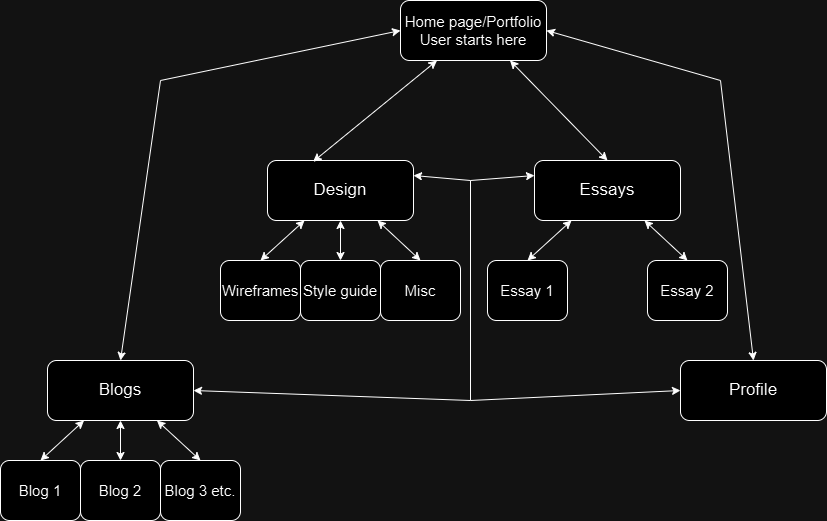

The diagram above was exported from draw.io. Its source (the exported page's mxGraphModel, read from the mxfile embedded in the PNG):
<mxGraphModel dx="1186" dy="632" grid="1" gridSize="10" guides="1" tooltips="1" connect="1" arrows="1" fold="1" page="1" pageScale="1" pageWidth="827" pageHeight="1169" math="0" shadow="0">
  <root>
    <mxCell id="WIyWlLk6GJQsqaUBKTNV-0" />
    <mxCell id="WIyWlLk6GJQsqaUBKTNV-1" parent="WIyWlLk6GJQsqaUBKTNV-0" />
    <mxCell id="WIyWlLk6GJQsqaUBKTNV-3" value="Home page/Portfolio&lt;div style=&quot;font-size: 15px;&quot;&gt;User starts here&lt;/div&gt;" style="rounded=1;whiteSpace=wrap;html=1;fontSize=15;glass=0;strokeWidth=1;shadow=0;fontStyle=0" parent="WIyWlLk6GJQsqaUBKTNV-1" vertex="1">
      <mxGeometry x="400" width="146" height="60" as="geometry" />
    </mxCell>
    <mxCell id="ztA2PJjqYK93OlnYbPTP-0" value="Blogs" style="rounded=1;whiteSpace=wrap;html=1;fontSize=17;glass=0;strokeWidth=1;shadow=0;fontStyle=0" vertex="1" parent="WIyWlLk6GJQsqaUBKTNV-1">
      <mxGeometry x="47" y="360" width="146" height="60" as="geometry" />
    </mxCell>
    <mxCell id="ztA2PJjqYK93OlnYbPTP-4" value="Blog 1" style="rounded=1;whiteSpace=wrap;html=1;fontSize=15;" vertex="1" parent="WIyWlLk6GJQsqaUBKTNV-1">
      <mxGeometry y="460" width="80" height="60" as="geometry" />
    </mxCell>
    <mxCell id="ztA2PJjqYK93OlnYbPTP-5" value="" style="endArrow=classic;startArrow=classic;html=1;rounded=0;exitX=0.5;exitY=0;exitDx=0;exitDy=0;entryX=0.25;entryY=1;entryDx=0;entryDy=0;" edge="1" parent="WIyWlLk6GJQsqaUBKTNV-1" source="ztA2PJjqYK93OlnYbPTP-4" target="ztA2PJjqYK93OlnYbPTP-0">
      <mxGeometry width="50" height="50" relative="1" as="geometry">
        <mxPoint x="387" y="470" as="sourcePoint" />
        <mxPoint x="437" y="420" as="targetPoint" />
      </mxGeometry>
    </mxCell>
    <mxCell id="ztA2PJjqYK93OlnYbPTP-6" value="Blog 2" style="rounded=1;whiteSpace=wrap;html=1;fontSize=15;" vertex="1" parent="WIyWlLk6GJQsqaUBKTNV-1">
      <mxGeometry x="80" y="460" width="80" height="60" as="geometry" />
    </mxCell>
    <mxCell id="ztA2PJjqYK93OlnYbPTP-7" value="" style="endArrow=classic;startArrow=classic;html=1;rounded=0;exitX=0.5;exitY=1;exitDx=0;exitDy=0;entryX=0.5;entryY=0;entryDx=0;entryDy=0;" edge="1" parent="WIyWlLk6GJQsqaUBKTNV-1" source="ztA2PJjqYK93OlnYbPTP-0" target="ztA2PJjqYK93OlnYbPTP-6">
      <mxGeometry width="50" height="50" relative="1" as="geometry">
        <mxPoint x="390" y="320" as="sourcePoint" />
        <mxPoint x="440" y="270" as="targetPoint" />
      </mxGeometry>
    </mxCell>
    <mxCell id="ztA2PJjqYK93OlnYbPTP-8" value="Blog 3 etc." style="rounded=1;whiteSpace=wrap;html=1;fontSize=15;" vertex="1" parent="WIyWlLk6GJQsqaUBKTNV-1">
      <mxGeometry x="160" y="460" width="80" height="60" as="geometry" />
    </mxCell>
    <mxCell id="ztA2PJjqYK93OlnYbPTP-9" value="" style="endArrow=classic;startArrow=classic;html=1;rounded=0;exitX=0.75;exitY=1;exitDx=0;exitDy=0;entryX=0.5;entryY=0;entryDx=0;entryDy=0;" edge="1" parent="WIyWlLk6GJQsqaUBKTNV-1" source="ztA2PJjqYK93OlnYbPTP-0" target="ztA2PJjqYK93OlnYbPTP-8">
      <mxGeometry width="50" height="50" relative="1" as="geometry">
        <mxPoint x="387" y="470" as="sourcePoint" />
        <mxPoint x="437" y="420" as="targetPoint" />
      </mxGeometry>
    </mxCell>
    <mxCell id="ztA2PJjqYK93OlnYbPTP-10" value="Design" style="rounded=1;whiteSpace=wrap;html=1;fontSize=17;glass=0;strokeWidth=1;shadow=0;fontStyle=0" vertex="1" parent="WIyWlLk6GJQsqaUBKTNV-1">
      <mxGeometry x="267" y="160" width="146" height="60" as="geometry" />
    </mxCell>
    <mxCell id="ztA2PJjqYK93OlnYbPTP-12" value="Wireframes" style="rounded=1;whiteSpace=wrap;html=1;fontSize=15;" vertex="1" parent="WIyWlLk6GJQsqaUBKTNV-1">
      <mxGeometry x="220" y="260" width="80" height="60" as="geometry" />
    </mxCell>
    <mxCell id="ztA2PJjqYK93OlnYbPTP-13" value="" style="endArrow=classic;startArrow=classic;html=1;rounded=0;exitX=0.5;exitY=0;exitDx=0;exitDy=0;entryX=0.25;entryY=1;entryDx=0;entryDy=0;" edge="1" parent="WIyWlLk6GJQsqaUBKTNV-1" source="ztA2PJjqYK93OlnYbPTP-12">
      <mxGeometry width="50" height="50" relative="1" as="geometry">
        <mxPoint x="607" y="270" as="sourcePoint" />
        <mxPoint x="304" y="220" as="targetPoint" />
      </mxGeometry>
    </mxCell>
    <mxCell id="ztA2PJjqYK93OlnYbPTP-14" value="Style guide" style="rounded=1;whiteSpace=wrap;html=1;fontSize=15;" vertex="1" parent="WIyWlLk6GJQsqaUBKTNV-1">
      <mxGeometry x="300" y="260" width="80" height="60" as="geometry" />
    </mxCell>
    <mxCell id="ztA2PJjqYK93OlnYbPTP-15" value="" style="endArrow=classic;startArrow=classic;html=1;rounded=0;exitX=0.5;exitY=1;exitDx=0;exitDy=0;entryX=0.5;entryY=0;entryDx=0;entryDy=0;" edge="1" parent="WIyWlLk6GJQsqaUBKTNV-1" target="ztA2PJjqYK93OlnYbPTP-14">
      <mxGeometry width="50" height="50" relative="1" as="geometry">
        <mxPoint x="340" y="220" as="sourcePoint" />
        <mxPoint x="660" y="70" as="targetPoint" />
      </mxGeometry>
    </mxCell>
    <mxCell id="ztA2PJjqYK93OlnYbPTP-16" value="Misc" style="rounded=1;whiteSpace=wrap;html=1;fontSize=15;" vertex="1" parent="WIyWlLk6GJQsqaUBKTNV-1">
      <mxGeometry x="380" y="260" width="80" height="60" as="geometry" />
    </mxCell>
    <mxCell id="ztA2PJjqYK93OlnYbPTP-17" value="" style="endArrow=classic;startArrow=classic;html=1;rounded=0;exitX=0.75;exitY=1;exitDx=0;exitDy=0;entryX=0.5;entryY=0;entryDx=0;entryDy=0;" edge="1" parent="WIyWlLk6GJQsqaUBKTNV-1" target="ztA2PJjqYK93OlnYbPTP-16">
      <mxGeometry width="50" height="50" relative="1" as="geometry">
        <mxPoint x="377" y="220" as="sourcePoint" />
        <mxPoint x="657" y="220" as="targetPoint" />
      </mxGeometry>
    </mxCell>
    <mxCell id="ztA2PJjqYK93OlnYbPTP-22" value="" style="endArrow=classic;startArrow=classic;html=1;rounded=0;exitX=0.312;exitY=0.02;exitDx=0;exitDy=0;entryX=0.25;entryY=1;entryDx=0;entryDy=0;exitPerimeter=0;" edge="1" parent="WIyWlLk6GJQsqaUBKTNV-1" source="ztA2PJjqYK93OlnYbPTP-10" target="WIyWlLk6GJQsqaUBKTNV-3">
      <mxGeometry width="50" height="50" relative="1" as="geometry">
        <mxPoint x="390" y="120" as="sourcePoint" />
        <mxPoint x="440" y="70" as="targetPoint" />
      </mxGeometry>
    </mxCell>
    <mxCell id="ztA2PJjqYK93OlnYbPTP-23" value="Essays" style="rounded=1;whiteSpace=wrap;html=1;fontSize=17;glass=0;strokeWidth=1;shadow=0;fontStyle=0" vertex="1" parent="WIyWlLk6GJQsqaUBKTNV-1">
      <mxGeometry x="534" y="160" width="146" height="60" as="geometry" />
    </mxCell>
    <mxCell id="ztA2PJjqYK93OlnYbPTP-24" value="Essay 1" style="rounded=1;whiteSpace=wrap;html=1;fontSize=15;" vertex="1" parent="WIyWlLk6GJQsqaUBKTNV-1">
      <mxGeometry x="487" y="260" width="80" height="60" as="geometry" />
    </mxCell>
    <mxCell id="ztA2PJjqYK93OlnYbPTP-25" value="" style="endArrow=classic;startArrow=classic;html=1;rounded=0;exitX=0.5;exitY=0;exitDx=0;exitDy=0;entryX=0.25;entryY=1;entryDx=0;entryDy=0;" edge="1" parent="WIyWlLk6GJQsqaUBKTNV-1" source="ztA2PJjqYK93OlnYbPTP-24">
      <mxGeometry width="50" height="50" relative="1" as="geometry">
        <mxPoint x="874" y="270" as="sourcePoint" />
        <mxPoint x="571" y="220" as="targetPoint" />
      </mxGeometry>
    </mxCell>
    <mxCell id="ztA2PJjqYK93OlnYbPTP-27" value="Essay 2" style="rounded=1;whiteSpace=wrap;html=1;fontSize=15;" vertex="1" parent="WIyWlLk6GJQsqaUBKTNV-1">
      <mxGeometry x="647" y="260" width="80" height="60" as="geometry" />
    </mxCell>
    <mxCell id="ztA2PJjqYK93OlnYbPTP-28" value="" style="endArrow=classic;startArrow=classic;html=1;rounded=0;exitX=0.75;exitY=1;exitDx=0;exitDy=0;entryX=0.5;entryY=0;entryDx=0;entryDy=0;" edge="1" parent="WIyWlLk6GJQsqaUBKTNV-1" target="ztA2PJjqYK93OlnYbPTP-27">
      <mxGeometry width="50" height="50" relative="1" as="geometry">
        <mxPoint x="644" y="220" as="sourcePoint" />
        <mxPoint x="924" y="220" as="targetPoint" />
      </mxGeometry>
    </mxCell>
    <mxCell id="ztA2PJjqYK93OlnYbPTP-29" value="" style="endArrow=classic;startArrow=classic;html=1;rounded=0;entryX=0.5;entryY=0;entryDx=0;entryDy=0;exitX=0.75;exitY=1;exitDx=0;exitDy=0;" edge="1" parent="WIyWlLk6GJQsqaUBKTNV-1" source="WIyWlLk6GJQsqaUBKTNV-3" target="ztA2PJjqYK93OlnYbPTP-23">
      <mxGeometry width="50" height="50" relative="1" as="geometry">
        <mxPoint x="390" y="230" as="sourcePoint" />
        <mxPoint x="440" y="180" as="targetPoint" />
      </mxGeometry>
    </mxCell>
    <mxCell id="ztA2PJjqYK93OlnYbPTP-30" value="" style="endArrow=classic;startArrow=classic;html=1;rounded=0;entryX=0;entryY=0.25;entryDx=0;entryDy=0;exitX=1;exitY=0.25;exitDx=0;exitDy=0;" edge="1" parent="WIyWlLk6GJQsqaUBKTNV-1" source="ztA2PJjqYK93OlnYbPTP-10" target="ztA2PJjqYK93OlnYbPTP-23">
      <mxGeometry width="50" height="50" relative="1" as="geometry">
        <mxPoint x="390" y="230" as="sourcePoint" />
        <mxPoint x="440" y="180" as="targetPoint" />
        <Array as="points">
          <mxPoint x="470" y="180" />
        </Array>
      </mxGeometry>
    </mxCell>
    <mxCell id="ztA2PJjqYK93OlnYbPTP-37" value="" style="endArrow=none;html=1;rounded=0;" edge="1" parent="WIyWlLk6GJQsqaUBKTNV-1">
      <mxGeometry width="50" height="50" relative="1" as="geometry">
        <mxPoint x="470" y="400" as="sourcePoint" />
        <mxPoint x="470" y="180" as="targetPoint" />
      </mxGeometry>
    </mxCell>
    <mxCell id="ztA2PJjqYK93OlnYbPTP-38" value="" style="endArrow=classic;html=1;rounded=0;entryX=1;entryY=0.5;entryDx=0;entryDy=0;" edge="1" parent="WIyWlLk6GJQsqaUBKTNV-1" target="ztA2PJjqYK93OlnYbPTP-0">
      <mxGeometry width="50" height="50" relative="1" as="geometry">
        <mxPoint x="470" y="400" as="sourcePoint" />
        <mxPoint x="450" y="300" as="targetPoint" />
      </mxGeometry>
    </mxCell>
    <mxCell id="ztA2PJjqYK93OlnYbPTP-39" value="Profile" style="rounded=1;whiteSpace=wrap;html=1;fontSize=17;glass=0;strokeWidth=1;shadow=0;fontStyle=0" vertex="1" parent="WIyWlLk6GJQsqaUBKTNV-1">
      <mxGeometry x="680" y="360" width="146" height="60" as="geometry" />
    </mxCell>
    <mxCell id="ztA2PJjqYK93OlnYbPTP-40" value="" style="endArrow=classic;html=1;rounded=0;entryX=0;entryY=0.5;entryDx=0;entryDy=0;" edge="1" parent="WIyWlLk6GJQsqaUBKTNV-1" target="ztA2PJjqYK93OlnYbPTP-39">
      <mxGeometry width="50" height="50" relative="1" as="geometry">
        <mxPoint x="470" y="400" as="sourcePoint" />
        <mxPoint x="480" y="410" as="targetPoint" />
      </mxGeometry>
    </mxCell>
    <mxCell id="ztA2PJjqYK93OlnYbPTP-44" value="" style="endArrow=classic;html=1;rounded=0;entryX=0.5;entryY=0;entryDx=0;entryDy=0;" edge="1" parent="WIyWlLk6GJQsqaUBKTNV-1" target="ztA2PJjqYK93OlnYbPTP-0">
      <mxGeometry width="50" height="50" relative="1" as="geometry">
        <mxPoint x="160" y="80" as="sourcePoint" />
        <mxPoint x="410" y="250" as="targetPoint" />
      </mxGeometry>
    </mxCell>
    <mxCell id="ztA2PJjqYK93OlnYbPTP-45" value="" style="endArrow=classic;html=1;rounded=0;entryX=0;entryY=0.5;entryDx=0;entryDy=0;" edge="1" parent="WIyWlLk6GJQsqaUBKTNV-1" target="WIyWlLk6GJQsqaUBKTNV-3">
      <mxGeometry width="50" height="50" relative="1" as="geometry">
        <mxPoint x="160" y="80" as="sourcePoint" />
        <mxPoint x="410" y="250" as="targetPoint" />
      </mxGeometry>
    </mxCell>
    <mxCell id="ztA2PJjqYK93OlnYbPTP-46" value="" style="endArrow=classic;html=1;rounded=0;entryX=0.5;entryY=0;entryDx=0;entryDy=0;" edge="1" parent="WIyWlLk6GJQsqaUBKTNV-1" target="ztA2PJjqYK93OlnYbPTP-39">
      <mxGeometry width="50" height="50" relative="1" as="geometry">
        <mxPoint x="720" y="80" as="sourcePoint" />
        <mxPoint x="130" y="370" as="targetPoint" />
      </mxGeometry>
    </mxCell>
    <mxCell id="ztA2PJjqYK93OlnYbPTP-47" value="" style="endArrow=classic;html=1;rounded=0;entryX=1;entryY=0.5;entryDx=0;entryDy=0;" edge="1" parent="WIyWlLk6GJQsqaUBKTNV-1" target="WIyWlLk6GJQsqaUBKTNV-3">
      <mxGeometry width="50" height="50" relative="1" as="geometry">
        <mxPoint x="720" y="80" as="sourcePoint" />
        <mxPoint x="410" y="40" as="targetPoint" />
      </mxGeometry>
    </mxCell>
  </root>
</mxGraphModel>